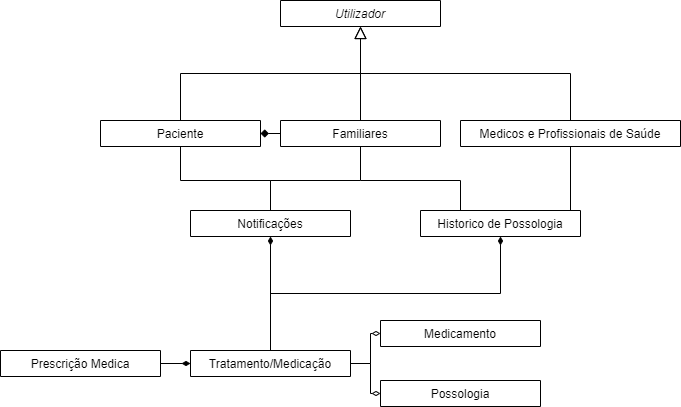

The diagram above was exported from draw.io. Its source (the exported page's mxGraphModel, read from the mxfile embedded in the PNG):
<mxGraphModel dx="567" dy="331" grid="1" gridSize="10" guides="1" tooltips="1" connect="1" arrows="1" fold="1" page="1" pageScale="1" pageWidth="827" pageHeight="1169" math="0" shadow="0">
  <root>
    <mxCell id="WIyWlLk6GJQsqaUBKTNV-0" />
    <mxCell id="WIyWlLk6GJQsqaUBKTNV-1" parent="WIyWlLk6GJQsqaUBKTNV-0" />
    <mxCell id="zkfFHV4jXpPFQw0GAbJ--0" value="Utilizador" style="swimlane;fontStyle=2;align=center;verticalAlign=top;childLayout=stackLayout;horizontal=1;startSize=26;horizontalStack=0;resizeParent=1;resizeLast=0;collapsible=1;marginBottom=0;rounded=0;shadow=0;strokeWidth=1;" parent="WIyWlLk6GJQsqaUBKTNV-1" vertex="1" collapsed="1">
      <mxGeometry x="300" y="60" width="160" height="26" as="geometry">
        <mxRectangle x="230" y="60" width="160" height="108" as="alternateBounds" />
      </mxGeometry>
    </mxCell>
    <mxCell id="zkfFHV4jXpPFQw0GAbJ--6" value="Paciente" style="swimlane;fontStyle=0;align=center;verticalAlign=top;childLayout=stackLayout;horizontal=1;startSize=26;horizontalStack=0;resizeParent=1;resizeLast=0;collapsible=1;marginBottom=0;rounded=0;shadow=0;strokeWidth=1;" parent="WIyWlLk6GJQsqaUBKTNV-1" vertex="1" collapsed="1">
      <mxGeometry x="120" y="180" width="160" height="26" as="geometry">
        <mxRectangle x="50" y="180" width="160" height="138" as="alternateBounds" />
      </mxGeometry>
    </mxCell>
    <mxCell id="zkfFHV4jXpPFQw0GAbJ--12" value="" style="endArrow=block;endSize=10;endFill=0;shadow=0;strokeWidth=1;rounded=0;edgeStyle=elbowEdgeStyle;elbow=vertical;" parent="WIyWlLk6GJQsqaUBKTNV-1" source="zkfFHV4jXpPFQw0GAbJ--6" target="zkfFHV4jXpPFQw0GAbJ--0" edge="1">
      <mxGeometry width="160" relative="1" as="geometry">
        <mxPoint x="200" y="203" as="sourcePoint" />
        <mxPoint x="200" y="203" as="targetPoint" />
      </mxGeometry>
    </mxCell>
    <mxCell id="zkfFHV4jXpPFQw0GAbJ--16" value="" style="endArrow=block;endSize=10;endFill=0;shadow=0;strokeWidth=1;rounded=0;edgeStyle=elbowEdgeStyle;elbow=vertical;exitX=0.5;exitY=0;exitDx=0;exitDy=0;" parent="WIyWlLk6GJQsqaUBKTNV-1" source="zkfFHV4jXpPFQw0GAbJ--17" target="zkfFHV4jXpPFQw0GAbJ--0" edge="1">
      <mxGeometry width="160" relative="1" as="geometry">
        <mxPoint x="410" y="360" as="sourcePoint" />
        <mxPoint x="310" y="271" as="targetPoint" />
      </mxGeometry>
    </mxCell>
    <mxCell id="q4esZPijWs2z7j0-kALu-9" style="edgeStyle=orthogonalEdgeStyle;rounded=0;orthogonalLoop=1;jettySize=auto;html=1;exitX=0.5;exitY=1;exitDx=0;exitDy=0;entryX=0.5;entryY=0;entryDx=0;entryDy=0;endArrow=none;endFill=0;" parent="WIyWlLk6GJQsqaUBKTNV-1" source="zkfFHV4jXpPFQw0GAbJ--17" target="q4esZPijWs2z7j0-kALu-8" edge="1">
      <mxGeometry relative="1" as="geometry">
        <Array as="points">
          <mxPoint x="590" y="270" />
        </Array>
      </mxGeometry>
    </mxCell>
    <mxCell id="zkfFHV4jXpPFQw0GAbJ--17" value="Medicos e Profissionais de Saúde" style="swimlane;fontStyle=0;align=center;verticalAlign=top;childLayout=stackLayout;horizontal=1;startSize=26;horizontalStack=0;resizeParent=1;resizeLast=0;collapsible=1;marginBottom=0;rounded=0;shadow=0;strokeWidth=1;" parent="WIyWlLk6GJQsqaUBKTNV-1" vertex="1" collapsed="1">
      <mxGeometry x="480" y="180" width="220" height="26" as="geometry">
        <mxRectangle x="520" y="120" width="210" height="216" as="alternateBounds" />
      </mxGeometry>
    </mxCell>
    <mxCell id="q4esZPijWs2z7j0-kALu-3" style="edgeStyle=orthogonalEdgeStyle;rounded=0;orthogonalLoop=1;jettySize=auto;html=1;endArrow=none;endFill=0;" parent="WIyWlLk6GJQsqaUBKTNV-1" source="q4esZPijWs2z7j0-kALu-2" edge="1">
      <mxGeometry relative="1" as="geometry">
        <mxPoint x="380" y="100" as="targetPoint" />
      </mxGeometry>
    </mxCell>
    <mxCell id="ZlRtAEC4zDfNEVp78Qla-0" style="edgeStyle=orthogonalEdgeStyle;rounded=0;orthogonalLoop=1;jettySize=auto;html=1;exitX=0;exitY=0.5;exitDx=0;exitDy=0;entryX=1;entryY=0.5;entryDx=0;entryDy=0;endArrow=diamond;endFill=1;" edge="1" parent="WIyWlLk6GJQsqaUBKTNV-1" source="q4esZPijWs2z7j0-kALu-2" target="zkfFHV4jXpPFQw0GAbJ--6">
      <mxGeometry relative="1" as="geometry" />
    </mxCell>
    <mxCell id="q4esZPijWs2z7j0-kALu-2" value="Familiares" style="swimlane;fontStyle=0;align=center;verticalAlign=top;childLayout=stackLayout;horizontal=1;startSize=26;horizontalStack=0;resizeParent=1;resizeLast=0;collapsible=1;marginBottom=0;rounded=0;shadow=0;strokeWidth=1;" parent="WIyWlLk6GJQsqaUBKTNV-1" vertex="1" collapsed="1">
      <mxGeometry x="300" y="180" width="160" height="26" as="geometry">
        <mxRectangle x="310" y="180" width="160" height="138" as="alternateBounds" />
      </mxGeometry>
    </mxCell>
    <mxCell id="q4esZPijWs2z7j0-kALu-4" value="Notificações" style="swimlane;fontStyle=0;align=center;verticalAlign=top;childLayout=stackLayout;horizontal=1;startSize=26;horizontalStack=0;resizeParent=1;resizeLast=0;collapsible=1;marginBottom=0;rounded=0;shadow=0;strokeWidth=1;" parent="WIyWlLk6GJQsqaUBKTNV-1" vertex="1" collapsed="1">
      <mxGeometry x="210" y="270" width="160" height="26" as="geometry">
        <mxRectangle x="50" y="180" width="160" height="138" as="alternateBounds" />
      </mxGeometry>
    </mxCell>
    <mxCell id="q4esZPijWs2z7j0-kALu-5" style="edgeStyle=orthogonalEdgeStyle;rounded=0;orthogonalLoop=1;jettySize=auto;html=1;exitX=0.5;exitY=1;exitDx=0;exitDy=0;entryX=0.5;entryY=0;entryDx=0;entryDy=0;endArrow=none;endFill=0;startArrow=none;startFill=0;" parent="WIyWlLk6GJQsqaUBKTNV-1" source="zkfFHV4jXpPFQw0GAbJ--6" target="q4esZPijWs2z7j0-kALu-4" edge="1">
      <mxGeometry relative="1" as="geometry">
        <Array as="points">
          <mxPoint x="200" y="240" />
          <mxPoint x="290" y="240" />
        </Array>
      </mxGeometry>
    </mxCell>
    <mxCell id="q4esZPijWs2z7j0-kALu-7" style="edgeStyle=orthogonalEdgeStyle;rounded=0;orthogonalLoop=1;jettySize=auto;html=1;exitX=0.5;exitY=1;exitDx=0;exitDy=0;endArrow=none;endFill=0;" parent="WIyWlLk6GJQsqaUBKTNV-1" source="q4esZPijWs2z7j0-kALu-2" edge="1">
      <mxGeometry relative="1" as="geometry">
        <mxPoint x="290" y="270" as="targetPoint" />
        <Array as="points">
          <mxPoint x="380" y="240" />
          <mxPoint x="290" y="240" />
        </Array>
      </mxGeometry>
    </mxCell>
    <mxCell id="q4esZPijWs2z7j0-kALu-8" value="Historico de Possologia" style="swimlane;fontStyle=0;align=center;verticalAlign=top;childLayout=stackLayout;horizontal=1;startSize=26;horizontalStack=0;resizeParent=1;resizeLast=0;collapsible=1;marginBottom=0;rounded=0;shadow=0;strokeWidth=1;" parent="WIyWlLk6GJQsqaUBKTNV-1" vertex="1" collapsed="1">
      <mxGeometry x="440" y="270" width="160" height="26" as="geometry">
        <mxRectangle x="50" y="180" width="160" height="138" as="alternateBounds" />
      </mxGeometry>
    </mxCell>
    <mxCell id="q4esZPijWs2z7j0-kALu-11" style="edgeStyle=orthogonalEdgeStyle;rounded=0;orthogonalLoop=1;jettySize=auto;html=1;endArrow=none;endFill=0;exitX=0.25;exitY=0;exitDx=0;exitDy=0;startArrow=none;startFill=0;" parent="WIyWlLk6GJQsqaUBKTNV-1" source="q4esZPijWs2z7j0-kALu-8" edge="1">
      <mxGeometry relative="1" as="geometry">
        <mxPoint x="480" y="230" as="sourcePoint" />
        <mxPoint x="380" y="240" as="targetPoint" />
        <Array as="points">
          <mxPoint x="480" y="240" />
        </Array>
      </mxGeometry>
    </mxCell>
    <mxCell id="q4esZPijWs2z7j0-kALu-15" style="edgeStyle=orthogonalEdgeStyle;rounded=0;orthogonalLoop=1;jettySize=auto;html=1;exitX=1;exitY=0.5;exitDx=0;exitDy=0;entryX=0;entryY=0.5;entryDx=0;entryDy=0;endArrow=diamondThin;endFill=1;" parent="WIyWlLk6GJQsqaUBKTNV-1" source="q4esZPijWs2z7j0-kALu-12" target="q4esZPijWs2z7j0-kALu-13" edge="1">
      <mxGeometry relative="1" as="geometry" />
    </mxCell>
    <mxCell id="q4esZPijWs2z7j0-kALu-12" value="Prescrição Medica" style="swimlane;fontStyle=0;align=center;verticalAlign=top;childLayout=stackLayout;horizontal=1;startSize=26;horizontalStack=0;resizeParent=1;resizeLast=0;collapsible=1;marginBottom=0;rounded=0;shadow=0;strokeWidth=1;" parent="WIyWlLk6GJQsqaUBKTNV-1" vertex="1" collapsed="1">
      <mxGeometry x="20" y="410" width="160" height="26" as="geometry">
        <mxRectangle x="50" y="180" width="160" height="138" as="alternateBounds" />
      </mxGeometry>
    </mxCell>
    <mxCell id="q4esZPijWs2z7j0-kALu-16" style="edgeStyle=orthogonalEdgeStyle;rounded=0;orthogonalLoop=1;jettySize=auto;html=1;exitX=0.5;exitY=0;exitDx=0;exitDy=0;entryX=0.5;entryY=1;entryDx=0;entryDy=0;endArrow=diamondThin;endFill=1;startSize=6;" parent="WIyWlLk6GJQsqaUBKTNV-1" source="q4esZPijWs2z7j0-kALu-13" target="q4esZPijWs2z7j0-kALu-4" edge="1">
      <mxGeometry relative="1" as="geometry" />
    </mxCell>
    <mxCell id="q4esZPijWs2z7j0-kALu-19" style="edgeStyle=orthogonalEdgeStyle;rounded=0;orthogonalLoop=1;jettySize=auto;html=1;exitX=1;exitY=0.5;exitDx=0;exitDy=0;entryX=0;entryY=0.5;entryDx=0;entryDy=0;endArrow=diamondThin;endFill=0;" parent="WIyWlLk6GJQsqaUBKTNV-1" source="q4esZPijWs2z7j0-kALu-13" target="q4esZPijWs2z7j0-kALu-17" edge="1">
      <mxGeometry relative="1" as="geometry" />
    </mxCell>
    <mxCell id="q4esZPijWs2z7j0-kALu-20" style="edgeStyle=orthogonalEdgeStyle;rounded=0;orthogonalLoop=1;jettySize=auto;html=1;exitX=1;exitY=0.5;exitDx=0;exitDy=0;entryX=0;entryY=0.5;entryDx=0;entryDy=0;endArrow=diamondThin;endFill=0;" parent="WIyWlLk6GJQsqaUBKTNV-1" source="q4esZPijWs2z7j0-kALu-13" target="q4esZPijWs2z7j0-kALu-18" edge="1">
      <mxGeometry relative="1" as="geometry" />
    </mxCell>
    <mxCell id="ZlRtAEC4zDfNEVp78Qla-3" style="edgeStyle=orthogonalEdgeStyle;rounded=0;orthogonalLoop=1;jettySize=auto;html=1;exitX=0.5;exitY=0;exitDx=0;exitDy=0;entryX=0.5;entryY=1;entryDx=0;entryDy=0;endArrow=diamondThin;endFill=1;" edge="1" parent="WIyWlLk6GJQsqaUBKTNV-1" source="q4esZPijWs2z7j0-kALu-13" target="q4esZPijWs2z7j0-kALu-8">
      <mxGeometry relative="1" as="geometry" />
    </mxCell>
    <mxCell id="q4esZPijWs2z7j0-kALu-13" value="Tratamento/Medicação" style="swimlane;fontStyle=0;align=center;verticalAlign=top;childLayout=stackLayout;horizontal=1;startSize=26;horizontalStack=0;resizeParent=1;resizeLast=0;collapsible=1;marginBottom=0;rounded=0;shadow=0;strokeWidth=1;" parent="WIyWlLk6GJQsqaUBKTNV-1" vertex="1" collapsed="1">
      <mxGeometry x="210" y="410" width="160" height="26" as="geometry">
        <mxRectangle x="50" y="180" width="160" height="138" as="alternateBounds" />
      </mxGeometry>
    </mxCell>
    <mxCell id="q4esZPijWs2z7j0-kALu-17" value="Possologia" style="swimlane;fontStyle=0;align=center;verticalAlign=top;childLayout=stackLayout;horizontal=1;startSize=26;horizontalStack=0;resizeParent=1;resizeLast=0;collapsible=1;marginBottom=0;rounded=0;shadow=0;strokeWidth=1;" parent="WIyWlLk6GJQsqaUBKTNV-1" vertex="1" collapsed="1">
      <mxGeometry x="400" y="440" width="160" height="26" as="geometry">
        <mxRectangle x="50" y="180" width="160" height="138" as="alternateBounds" />
      </mxGeometry>
    </mxCell>
    <mxCell id="q4esZPijWs2z7j0-kALu-18" value="Medicamento" style="swimlane;fontStyle=0;align=center;verticalAlign=top;childLayout=stackLayout;horizontal=1;startSize=26;horizontalStack=0;resizeParent=1;resizeLast=0;collapsible=1;marginBottom=0;rounded=0;shadow=0;strokeWidth=1;" parent="WIyWlLk6GJQsqaUBKTNV-1" vertex="1" collapsed="1">
      <mxGeometry x="400" y="380" width="160" height="26" as="geometry">
        <mxRectangle x="50" y="180" width="160" height="138" as="alternateBounds" />
      </mxGeometry>
    </mxCell>
  </root>
</mxGraphModel>